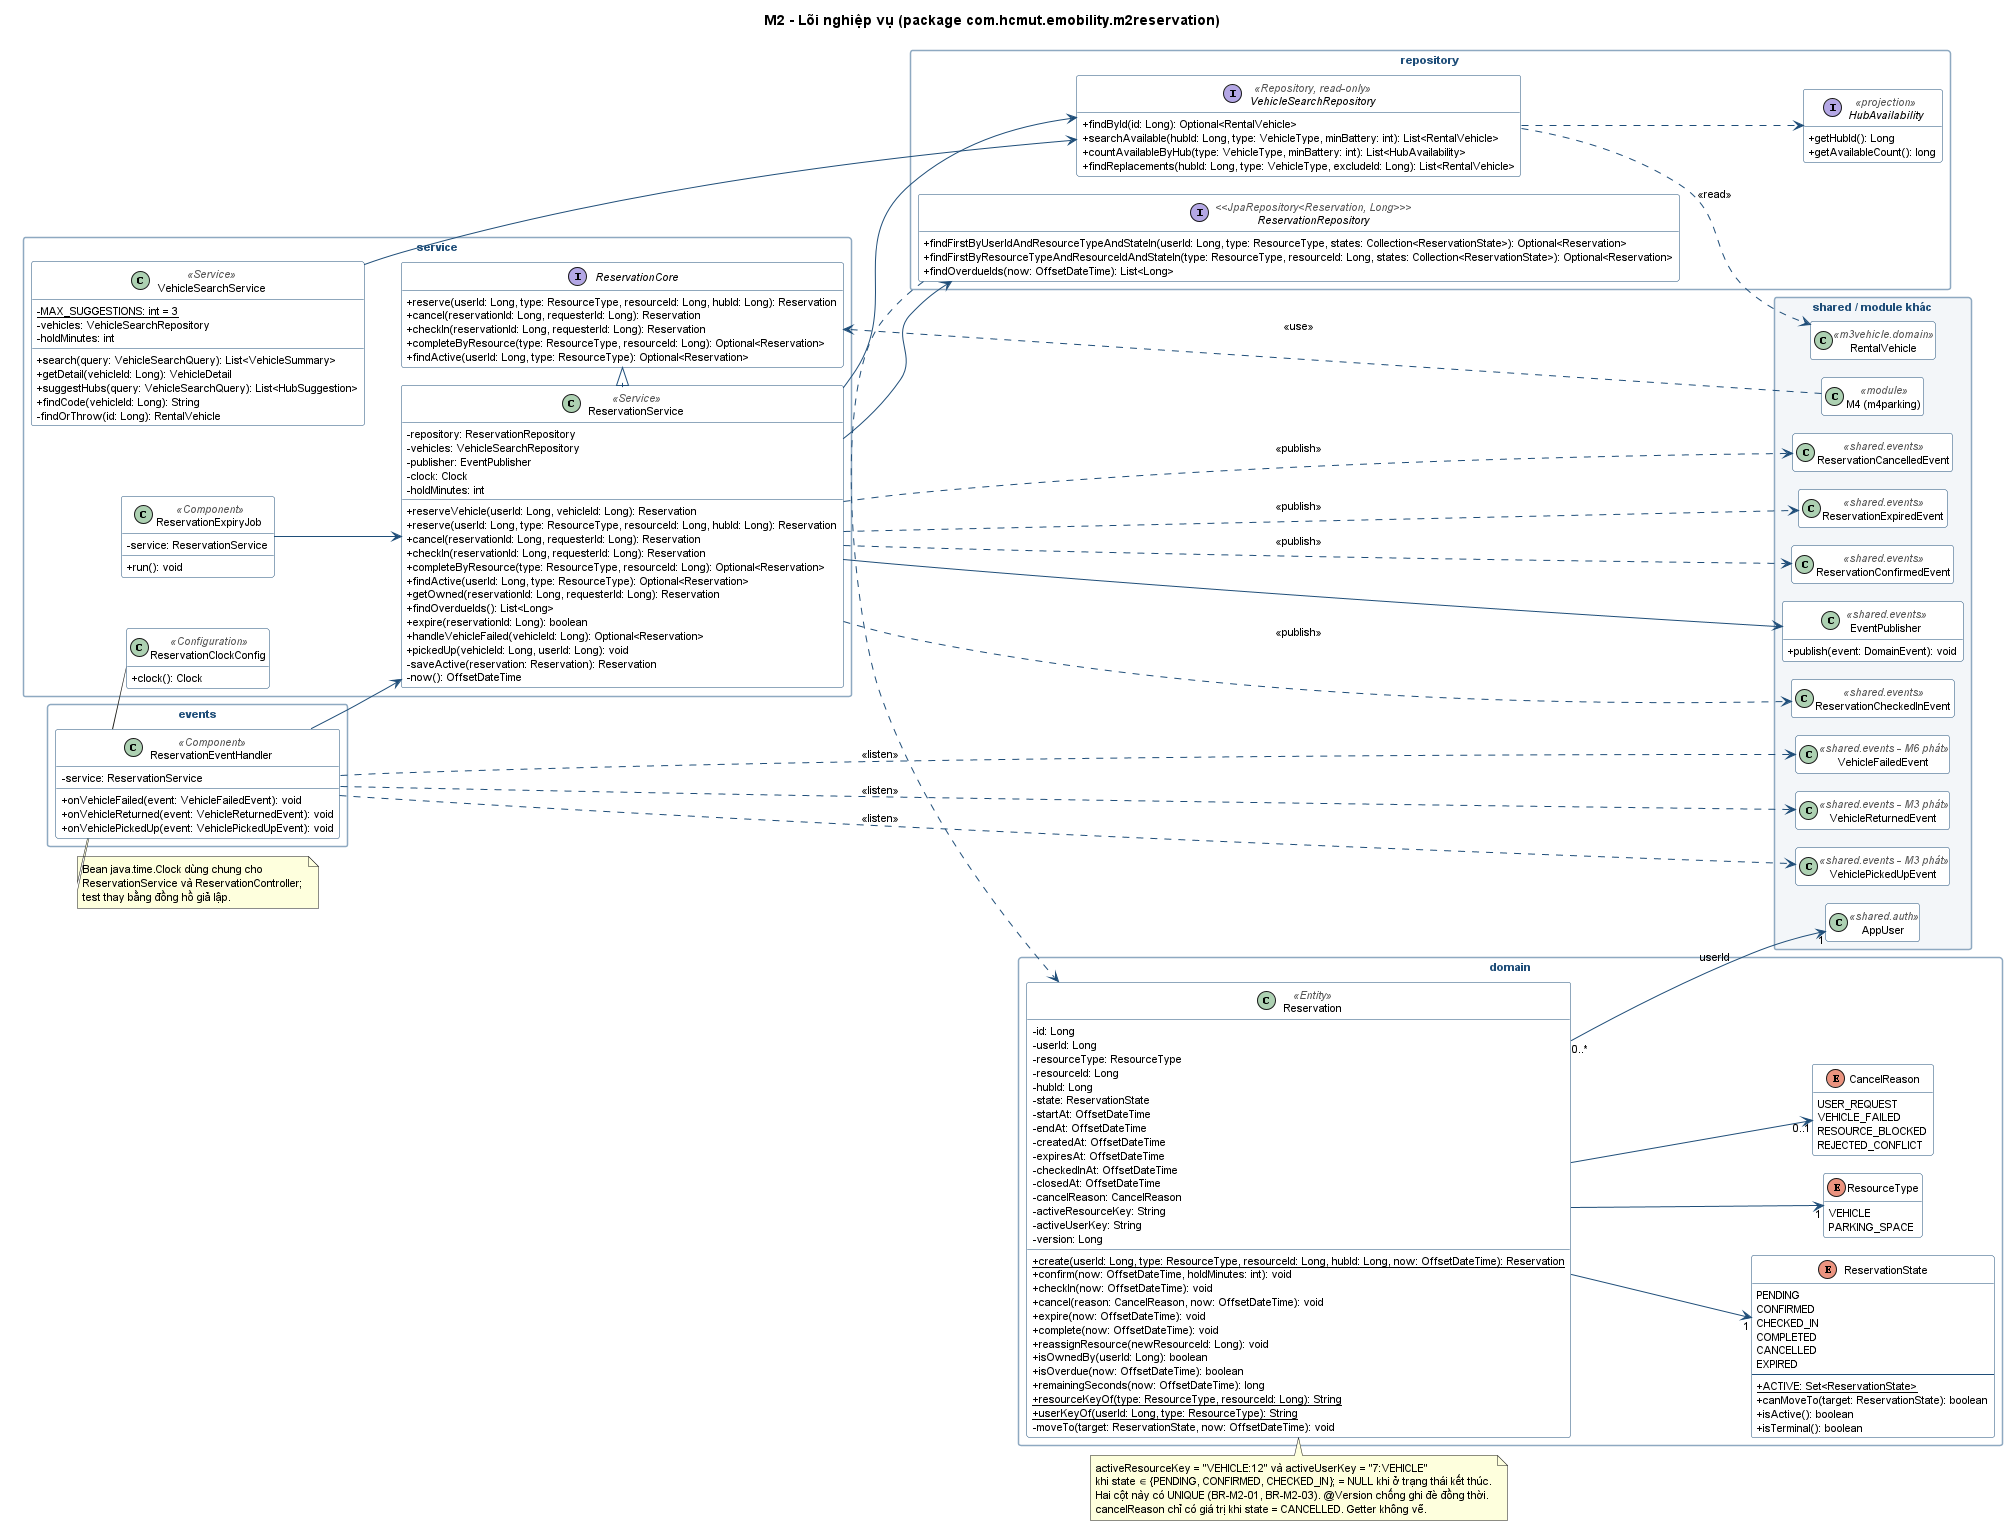

The diagram above was rendered by PlantUML. Its source (embedded in the PNG):
@startuml m2_class_core
!pragma layout smetana
skinparam classAttributeIconSize 0
skinparam packageStyle rectangle
skinparam shadowing false
skinparam defaultFontSize 11
skinparam class {
  BackgroundColor #FFFFFF
  BorderColor #1F4E79
  ArrowColor #1F4E79
  StereotypeFontColor #555555
}
skinparam package {
  BorderColor #8EA9C1
  FontColor #1F4E79
}
hide empty members
left to right direction
title M2 - Lõi nghiệp vụ (package com.hcmut.emobility.m2reservation)

package "service" {
  interface ReservationCore {
    + reserve(userId: Long, type: ResourceType, resourceId: Long, hubId: Long): Reservation
    + cancel(reservationId: Long, requesterId: Long): Reservation
    + checkIn(reservationId: Long, requesterId: Long): Reservation
    + completeByResource(type: ResourceType, resourceId: Long): Optional<Reservation>
    + findActive(userId: Long, type: ResourceType): Optional<Reservation>
  }
  class ReservationService <<Service>> {
    - repository: ReservationRepository
    - vehicles: VehicleSearchRepository
    - publisher: EventPublisher
    - clock: Clock
    - holdMinutes: int
    + reserveVehicle(userId: Long, vehicleId: Long): Reservation
    + reserve(userId: Long, type: ResourceType, resourceId: Long, hubId: Long): Reservation
    + cancel(reservationId: Long, requesterId: Long): Reservation
    + checkIn(reservationId: Long, requesterId: Long): Reservation
    + completeByResource(type: ResourceType, resourceId: Long): Optional<Reservation>
    + findActive(userId: Long, type: ResourceType): Optional<Reservation>
    + getOwned(reservationId: Long, requesterId: Long): Reservation
    + findOverdueIds(): List<Long>
    + expire(reservationId: Long): boolean
    + handleVehicleFailed(vehicleId: Long): Optional<Reservation>
    + pickedUp(vehicleId: Long, userId: Long): void
    - saveActive(reservation: Reservation): Reservation
    - now(): OffsetDateTime
  }
  class VehicleSearchService <<Service>> {
    - {static} MAX_SUGGESTIONS: int = 3
    - vehicles: VehicleSearchRepository
    - holdMinutes: int
    + search(query: VehicleSearchQuery): List<VehicleSummary>
    + getDetail(vehicleId: Long): VehicleDetail
    + suggestHubs(query: VehicleSearchQuery): List<HubSuggestion>
    + findCode(vehicleId: Long): String
    - findOrThrow(id: Long): RentalVehicle
  }
  class ReservationExpiryJob <<Component>> {
    - service: ReservationService
    + run(): void
  }
  class ReservationClockConfig <<Configuration>> {
    + clock(): Clock
  }
}
package "events" {
  class ReservationEventHandler <<Component>> {
    - service: ReservationService
    + onVehicleFailed(event: VehicleFailedEvent): void
    + onVehicleReturned(event: VehicleReturnedEvent): void
    + onVehiclePickedUp(event: VehiclePickedUpEvent): void
  }
}
package "domain" {
  class Reservation <<Entity>> {
    - id: Long
    - userId: Long
    - resourceType: ResourceType
    - resourceId: Long
    - hubId: Long
    - state: ReservationState
    - startAt: OffsetDateTime
    - endAt: OffsetDateTime
    - createdAt: OffsetDateTime
    - expiresAt: OffsetDateTime
    - checkedInAt: OffsetDateTime
    - closedAt: OffsetDateTime
    - cancelReason: CancelReason
    - activeResourceKey: String
    - activeUserKey: String
    - version: Long
    + {static} create(userId: Long, type: ResourceType, resourceId: Long, hubId: Long, now: OffsetDateTime): Reservation
    + confirm(now: OffsetDateTime, holdMinutes: int): void
    + checkIn(now: OffsetDateTime): void
    + cancel(reason: CancelReason, now: OffsetDateTime): void
    + expire(now: OffsetDateTime): void
    + complete(now: OffsetDateTime): void
    + reassignResource(newResourceId: Long): void
    + isOwnedBy(userId: Long): boolean
    + isOverdue(now: OffsetDateTime): boolean
    + remainingSeconds(now: OffsetDateTime): long
    + {static} resourceKeyOf(type: ResourceType, resourceId: Long): String
    + {static} userKeyOf(userId: Long, type: ResourceType): String
    - moveTo(target: ReservationState, now: OffsetDateTime): void
  }
  enum ReservationState {
    PENDING
    CONFIRMED
    CHECKED_IN
    COMPLETED
    CANCELLED
    EXPIRED
    --
    + {static} ACTIVE: Set<ReservationState>
    + canMoveTo(target: ReservationState): boolean
    + isActive(): boolean
    + isTerminal(): boolean
  }
  enum ResourceType {
    VEHICLE
    PARKING_SPACE
  }
  enum CancelReason {
    USER_REQUEST
    VEHICLE_FAILED
    RESOURCE_BLOCKED
    REJECTED_CONFLICT
  }
}
package "repository" {
  interface ReservationRepository <<JpaRepository<Reservation, Long>>> {
    + findFirstByUserIdAndResourceTypeAndStateIn(userId: Long, type: ResourceType, states: Collection<ReservationState>): Optional<Reservation>
    + findFirstByResourceTypeAndResourceIdAndStateIn(type: ResourceType, resourceId: Long, states: Collection<ReservationState>): Optional<Reservation>
    + findOverdueIds(now: OffsetDateTime): List<Long>
  }
  interface VehicleSearchRepository <<Repository, read-only>> {
    + findById(id: Long): Optional<RentalVehicle>
    + searchAvailable(hubId: Long, type: VehicleType, minBattery: int): List<RentalVehicle>
    + countAvailableByHub(type: VehicleType, minBattery: int): List<HubAvailability>
    + findReplacements(hubId: Long, type: VehicleType, excludeId: Long): List<RentalVehicle>
  }
  interface HubAvailability <<projection>> {
    + getHubId(): Long
    + getAvailableCount(): long
  }
}
package "shared / module khác" #F3F6F9 {
  class EventPublisher <<shared.events>> {
    + publish(event: DomainEvent): void
  }
  class ReservationConfirmedEvent <<shared.events>>
  class ReservationCheckedInEvent <<shared.events>>
  class ReservationCancelledEvent <<shared.events>>
  class ReservationExpiredEvent <<shared.events>>
  class VehicleFailedEvent <<shared.events - M6 phát>>
  class VehicleReturnedEvent <<shared.events - M3 phát>>
  class VehiclePickedUpEvent <<shared.events - M3 phát>>
  class RentalVehicle <<m3vehicle.domain>>
  class AppUser <<shared.auth>>
  class "M4 (m4parking)" as M4 <<module>>
}
ReservationService .right.|> ReservationCore
M4 ..> ReservationCore : <<use>>
VehicleSearchService --> VehicleSearchRepository
ReservationService -down-> ReservationRepository
ReservationService --> VehicleSearchRepository
ReservationService --> EventPublisher
ReservationExpiryJob --> ReservationService
ReservationEventHandler --> ReservationService
ReservationEventHandler ..> VehicleFailedEvent : <<listen>>
ReservationEventHandler ..> VehicleReturnedEvent : <<listen>>
ReservationEventHandler ..> VehiclePickedUpEvent : <<listen>>
ReservationService ..> ReservationConfirmedEvent : <<publish>>
ReservationService ..> ReservationCheckedInEvent : <<publish>>
ReservationService ..> ReservationCancelledEvent : <<publish>>
ReservationService ..> ReservationExpiredEvent : <<publish>>
ReservationRepository .down.> Reservation
VehicleSearchRepository ..> RentalVehicle : <<read>>
VehicleSearchRepository ..> HubAvailability
Reservation --> "1" ReservationState
Reservation --> "1" ResourceType
Reservation --> "0..1" CancelReason
Reservation "0..*" --> "1" AppUser : userId
note bottom of Reservation
  activeResourceKey = "VEHICLE:12" và activeUserKey = "7:VEHICLE"
  khi state ∈ {PENDING, CONFIRMED, CHECKED_IN}; = NULL khi ở trạng thái kết thúc.
  Hai cột này có UNIQUE (BR-M2-01, BR-M2-03). @Version chống ghi đè đồng thời.
  cancelReason chỉ có giá trị khi state = CANCELLED. Getter không vẽ.
end note
note bottom of ReservationClockConfig
  Bean java.time.Clock dùng chung cho
  ReservationService và ReservationController;
  test thay bằng đồng hồ giả lập.
end note

@enduml